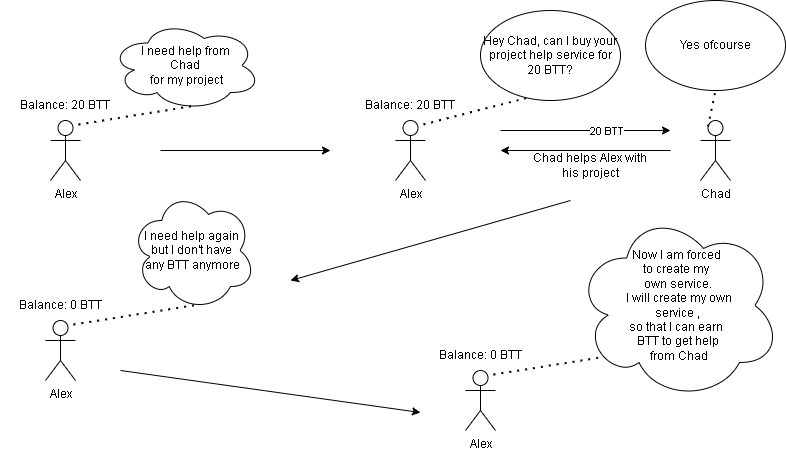

The diagram above was exported from draw.io. Its source (the exported page's mxGraphModel, read from the mxfile embedded in the PNG):
<mxGraphModel dx="868" dy="1550" grid="1" gridSize="10" guides="1" tooltips="1" connect="1" arrows="1" fold="1" page="1" pageScale="1" pageWidth="850" pageHeight="1100" math="0" shadow="0">
  <root>
    <mxCell id="0" />
    <mxCell id="1" parent="0" />
    <mxCell id="pscVeEe74gkjNkwUOTaA-1" value="Alex" style="shape=umlActor;verticalLabelPosition=bottom;verticalAlign=top;html=1;outlineConnect=0;" vertex="1" parent="1">
      <mxGeometry x="100" y="100" width="30" height="60" as="geometry" />
    </mxCell>
    <mxCell id="pscVeEe74gkjNkwUOTaA-4" value="Balance: 20 BTT" style="text;html=1;strokeColor=none;fillColor=none;align=center;verticalAlign=middle;whiteSpace=wrap;rounded=0;" vertex="1" parent="1">
      <mxGeometry x="55" y="70" width="120" height="30" as="geometry" />
    </mxCell>
    <mxCell id="pscVeEe74gkjNkwUOTaA-6" value="I need help from&lt;br&gt;Chad&lt;br&gt;&amp;nbsp;for my project" style="ellipse;shape=cloud;whiteSpace=wrap;html=1;" vertex="1" parent="1">
      <mxGeometry x="160" width="150" height="90" as="geometry" />
    </mxCell>
    <mxCell id="pscVeEe74gkjNkwUOTaA-7" value="" style="endArrow=none;dashed=1;html=1;dashPattern=1 3;strokeWidth=2;rounded=0;exitX=0.608;exitY=1.133;exitDx=0;exitDy=0;exitPerimeter=0;entryX=0.55;entryY=0.95;entryDx=0;entryDy=0;entryPerimeter=0;" edge="1" parent="1" source="pscVeEe74gkjNkwUOTaA-4" target="pscVeEe74gkjNkwUOTaA-6">
      <mxGeometry width="50" height="50" relative="1" as="geometry">
        <mxPoint x="400" y="250" as="sourcePoint" />
        <mxPoint x="450" y="200" as="targetPoint" />
      </mxGeometry>
    </mxCell>
    <mxCell id="pscVeEe74gkjNkwUOTaA-12" value="Alex" style="shape=umlActor;verticalLabelPosition=bottom;verticalAlign=top;html=1;outlineConnect=0;" vertex="1" parent="1">
      <mxGeometry x="445" y="100" width="30" height="60" as="geometry" />
    </mxCell>
    <mxCell id="pscVeEe74gkjNkwUOTaA-13" value="Balance: 20 BTT" style="text;html=1;strokeColor=none;fillColor=none;align=center;verticalAlign=middle;whiteSpace=wrap;rounded=0;" vertex="1" parent="1">
      <mxGeometry x="400" y="70" width="120" height="30" as="geometry" />
    </mxCell>
    <mxCell id="pscVeEe74gkjNkwUOTaA-15" value="" style="endArrow=none;dashed=1;html=1;dashPattern=1 3;strokeWidth=2;rounded=0;exitX=0.608;exitY=1.133;exitDx=0;exitDy=0;exitPerimeter=0;entryX=0.55;entryY=0.95;entryDx=0;entryDy=0;entryPerimeter=0;" edge="1" parent="1" source="pscVeEe74gkjNkwUOTaA-13">
      <mxGeometry width="50" height="50" relative="1" as="geometry">
        <mxPoint x="745" y="250" as="sourcePoint" />
        <mxPoint x="582" y="76" as="targetPoint" />
      </mxGeometry>
    </mxCell>
    <mxCell id="pscVeEe74gkjNkwUOTaA-16" value="" style="endArrow=classic;html=1;rounded=0;" edge="1" parent="1">
      <mxGeometry width="50" height="50" relative="1" as="geometry">
        <mxPoint x="210" y="130" as="sourcePoint" />
        <mxPoint x="380" y="130" as="targetPoint" />
      </mxGeometry>
    </mxCell>
    <mxCell id="pscVeEe74gkjNkwUOTaA-17" value="Hey Chad, can I buy your project help service for 20 BTT?" style="ellipse;whiteSpace=wrap;html=1;" vertex="1" parent="1">
      <mxGeometry x="530" y="-10" width="140" height="90" as="geometry" />
    </mxCell>
    <mxCell id="pscVeEe74gkjNkwUOTaA-18" value="Chad" style="shape=umlActor;verticalLabelPosition=bottom;verticalAlign=top;html=1;outlineConnect=0;" vertex="1" parent="1">
      <mxGeometry x="750" y="100" width="30" height="60" as="geometry" />
    </mxCell>
    <mxCell id="pscVeEe74gkjNkwUOTaA-23" value="Yes ofcourse" style="ellipse;whiteSpace=wrap;html=1;" vertex="1" parent="1">
      <mxGeometry x="695" y="-20" width="140" height="90" as="geometry" />
    </mxCell>
    <mxCell id="pscVeEe74gkjNkwUOTaA-24" value="" style="endArrow=none;dashed=1;html=1;dashPattern=1 3;strokeWidth=2;rounded=0;exitX=0.25;exitY=0.1;exitDx=0;exitDy=0;exitPerimeter=0;entryX=0.5;entryY=1;entryDx=0;entryDy=0;" edge="1" parent="1" source="pscVeEe74gkjNkwUOTaA-18" target="pscVeEe74gkjNkwUOTaA-23">
      <mxGeometry width="50" height="50" relative="1" as="geometry">
        <mxPoint x="482.96000000000004" y="113.99000000000001" as="sourcePoint" />
        <mxPoint x="592" y="86" as="targetPoint" />
      </mxGeometry>
    </mxCell>
    <mxCell id="pscVeEe74gkjNkwUOTaA-25" value="" style="endArrow=classic;html=1;rounded=0;" edge="1" parent="1">
      <mxGeometry width="50" height="50" relative="1" as="geometry">
        <mxPoint x="720" y="130" as="sourcePoint" />
        <mxPoint x="550" y="130" as="targetPoint" />
      </mxGeometry>
    </mxCell>
    <mxCell id="pscVeEe74gkjNkwUOTaA-26" value="Chad helps Alex with his project" style="text;html=1;strokeColor=none;fillColor=none;align=center;verticalAlign=middle;whiteSpace=wrap;rounded=0;" vertex="1" parent="1">
      <mxGeometry x="580" y="130" width="120" height="30" as="geometry" />
    </mxCell>
    <mxCell id="pscVeEe74gkjNkwUOTaA-27" value="" style="endArrow=classic;html=1;rounded=0;" edge="1" parent="1">
      <mxGeometry width="50" height="50" relative="1" as="geometry">
        <mxPoint x="550" y="110" as="sourcePoint" />
        <mxPoint x="720" y="110" as="targetPoint" />
      </mxGeometry>
    </mxCell>
    <mxCell id="pscVeEe74gkjNkwUOTaA-29" value="20 BTT" style="edgeLabel;html=1;align=center;verticalAlign=middle;resizable=0;points=[];" vertex="1" connectable="0" parent="pscVeEe74gkjNkwUOTaA-27">
      <mxGeometry x="0.2353" relative="1" as="geometry">
        <mxPoint as="offset" />
      </mxGeometry>
    </mxCell>
    <mxCell id="pscVeEe74gkjNkwUOTaA-30" value="" style="endArrow=classic;html=1;rounded=0;" edge="1" parent="1">
      <mxGeometry width="50" height="50" relative="1" as="geometry">
        <mxPoint x="620" y="180" as="sourcePoint" />
        <mxPoint x="340" y="260" as="targetPoint" />
      </mxGeometry>
    </mxCell>
    <mxCell id="pscVeEe74gkjNkwUOTaA-31" value="Alex" style="shape=umlActor;verticalLabelPosition=bottom;verticalAlign=top;html=1;outlineConnect=0;" vertex="1" parent="1">
      <mxGeometry x="95" y="300" width="30" height="60" as="geometry" />
    </mxCell>
    <mxCell id="pscVeEe74gkjNkwUOTaA-32" value="Balance: 0 BTT" style="text;html=1;strokeColor=none;fillColor=none;align=center;verticalAlign=middle;whiteSpace=wrap;rounded=0;" vertex="1" parent="1">
      <mxGeometry x="50" y="270" width="120" height="30" as="geometry" />
    </mxCell>
    <mxCell id="pscVeEe74gkjNkwUOTaA-33" value="I need help again &lt;br&gt;but I don't have &lt;br&gt;any BTT anymore" style="ellipse;shape=cloud;whiteSpace=wrap;html=1;" vertex="1" parent="1">
      <mxGeometry x="180" y="170" width="125" height="120" as="geometry" />
    </mxCell>
    <mxCell id="pscVeEe74gkjNkwUOTaA-34" value="" style="endArrow=none;dashed=1;html=1;dashPattern=1 3;strokeWidth=2;rounded=0;exitX=0.608;exitY=1.133;exitDx=0;exitDy=0;exitPerimeter=0;entryX=0.55;entryY=0.95;entryDx=0;entryDy=0;entryPerimeter=0;" edge="1" parent="1" source="pscVeEe74gkjNkwUOTaA-32" target="pscVeEe74gkjNkwUOTaA-33">
      <mxGeometry width="50" height="50" relative="1" as="geometry">
        <mxPoint x="395" y="450" as="sourcePoint" />
        <mxPoint x="445" y="400" as="targetPoint" />
      </mxGeometry>
    </mxCell>
    <mxCell id="pscVeEe74gkjNkwUOTaA-35" value="" style="endArrow=classic;html=1;rounded=0;" edge="1" parent="1">
      <mxGeometry width="50" height="50" relative="1" as="geometry">
        <mxPoint x="170" y="350" as="sourcePoint" />
        <mxPoint x="470" y="392" as="targetPoint" />
      </mxGeometry>
    </mxCell>
    <mxCell id="pscVeEe74gkjNkwUOTaA-38" value="Alex" style="shape=umlActor;verticalLabelPosition=bottom;verticalAlign=top;html=1;outlineConnect=0;" vertex="1" parent="1">
      <mxGeometry x="515" y="350" width="30" height="60" as="geometry" />
    </mxCell>
    <mxCell id="pscVeEe74gkjNkwUOTaA-39" value="Balance: 0 BTT" style="text;html=1;strokeColor=none;fillColor=none;align=center;verticalAlign=middle;whiteSpace=wrap;rounded=0;" vertex="1" parent="1">
      <mxGeometry x="470" y="320" width="120" height="30" as="geometry" />
    </mxCell>
    <mxCell id="pscVeEe74gkjNkwUOTaA-40" value="" style="endArrow=none;dashed=1;html=1;dashPattern=1 3;strokeWidth=2;rounded=0;exitX=0.608;exitY=1.133;exitDx=0;exitDy=0;exitPerimeter=0;entryX=0.55;entryY=0.95;entryDx=0;entryDy=0;entryPerimeter=0;" edge="1" parent="1" source="pscVeEe74gkjNkwUOTaA-39">
      <mxGeometry width="50" height="50" relative="1" as="geometry">
        <mxPoint x="815" y="500" as="sourcePoint" />
        <mxPoint x="668.75" y="334" as="targetPoint" />
      </mxGeometry>
    </mxCell>
    <mxCell id="pscVeEe74gkjNkwUOTaA-41" value="Now I am forced &lt;br&gt;to create my &lt;br&gt;own service.&lt;br&gt;&amp;nbsp;I will create my own&lt;br&gt;&amp;nbsp;service , &lt;br&gt;so that I can earn &lt;br&gt;BTT to get help&lt;br&gt;&amp;nbsp;from Chad" style="ellipse;shape=cloud;whiteSpace=wrap;html=1;" vertex="1" parent="1">
      <mxGeometry x="625" y="190" width="205" height="190" as="geometry" />
    </mxCell>
  </root>
</mxGraphModel>